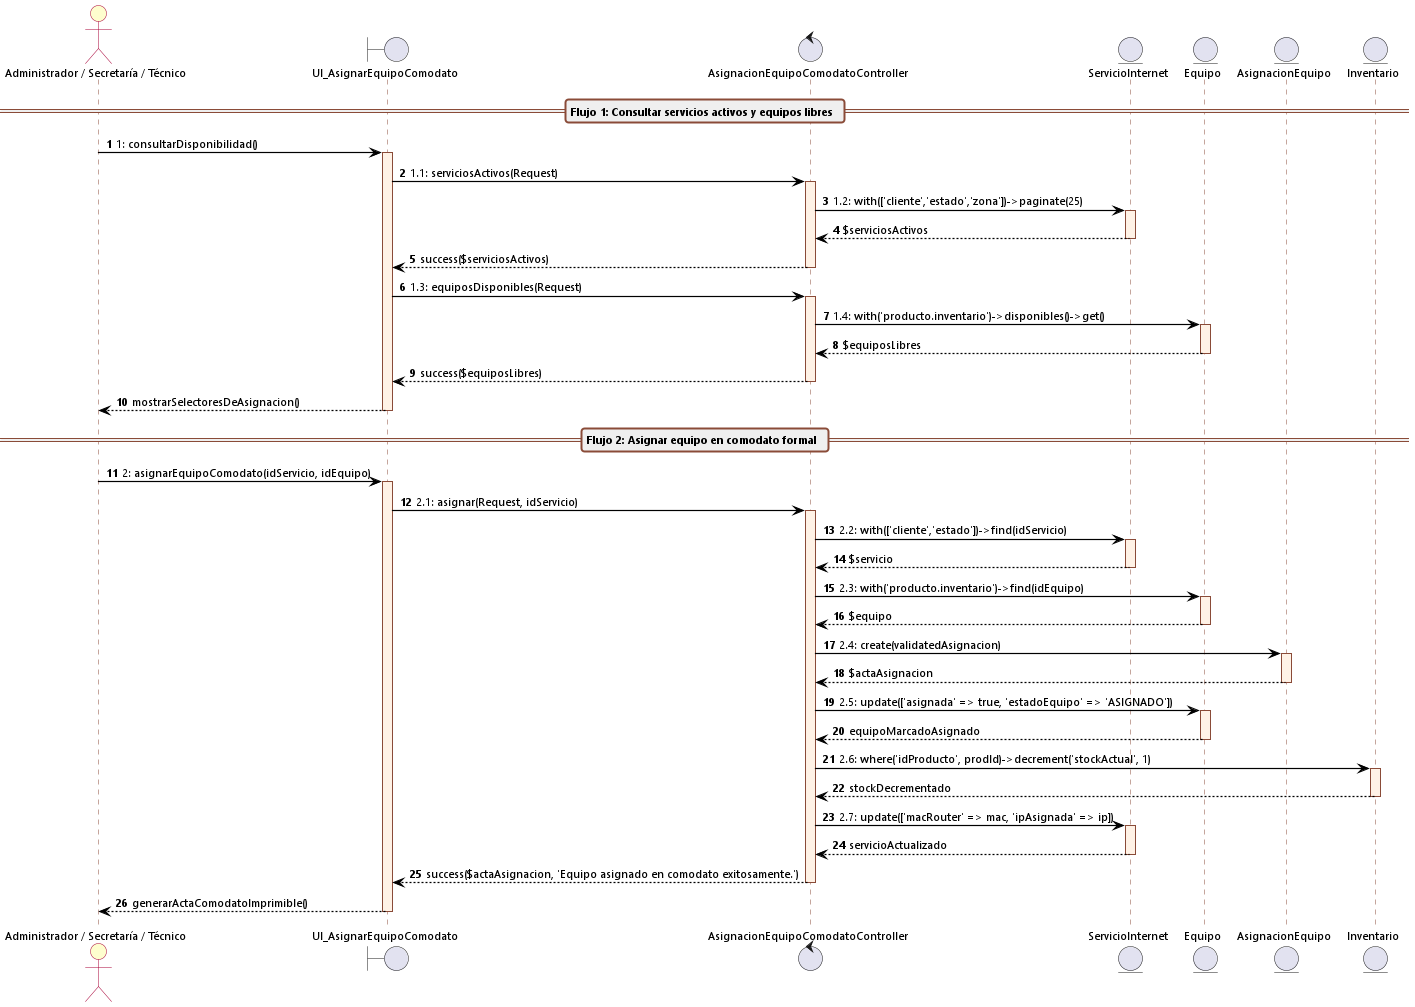

The diagram above was rendered by PlantUML. Its source (embedded in the PNG):
@startuml cu19_secuencia_asignar_equipo_comodato
autonumber
skinparam backgroundColor white
skinparam defaultFontName "Segoe UI"
skinparam defaultFontSize 11
skinparam sequenceArrowThickness 1.2
skinparam roundcorner 6

skinparam sequence {
    ArrowColor black
    ActorBorderColor #A80036
    ActorBackgroundColor #FEFECE
    LifeLineBorderColor #8A4B38
    LifeLineBackgroundColor #FFF2E6
    ParticipantBorderColor #8A4B38
    ParticipantBackgroundColor #FFF2E6
    BoxBorderColor #A80036
    BoxBackgroundColor #FAFAFA
    GroupBackgroundColor #F8F9FA
    GroupBorderColor #8A4B38
    DividerBackgroundColor #EFEFEF
    DividerBorderColor #8A4B38
}

actor "Administrador / Secretaría / Técnico" as Admin
boundary UI_AsignarEquipoComodato
control AsignacionEquipoComodatoController
entity ServicioInternet
entity Equipo
entity AsignacionEquipo
entity Inventario

== Flujo 1: Consultar servicios activos y equipos libres ==

Admin -> UI_AsignarEquipoComodato: 1: consultarDisponibilidad()
activate UI_AsignarEquipoComodato

UI_AsignarEquipoComodato -> AsignacionEquipoComodatoController: 1.1: serviciosActivos(Request)
activate AsignacionEquipoComodatoController

AsignacionEquipoComodatoController -> ServicioInternet: 1.2: with(['cliente','estado','zona'])->paginate(25)
activate ServicioInternet
ServicioInternet --> AsignacionEquipoComodatoController: $serviciosActivos
deactivate ServicioInternet

AsignacionEquipoComodatoController --> UI_AsignarEquipoComodato: success($serviciosActivos)
deactivate AsignacionEquipoComodatoController

UI_AsignarEquipoComodato -> AsignacionEquipoComodatoController: 1.3: equiposDisponibles(Request)
activate AsignacionEquipoComodatoController

AsignacionEquipoComodatoController -> Equipo: 1.4: with('producto.inventario')->disponibles()->get()
activate Equipo
Equipo --> AsignacionEquipoComodatoController: $equiposLibres
deactivate Equipo

AsignacionEquipoComodatoController --> UI_AsignarEquipoComodato: success($equiposLibres)
deactivate AsignacionEquipoComodatoController

UI_AsignarEquipoComodato --> Admin: mostrarSelectoresDeAsignacion()
deactivate UI_AsignarEquipoComodato

== Flujo 2: Asignar equipo en comodato formal ==

Admin -> UI_AsignarEquipoComodato: 2: asignarEquipoComodato(idServicio, idEquipo)
activate UI_AsignarEquipoComodato

UI_AsignarEquipoComodato -> AsignacionEquipoComodatoController: 2.1: asignar(Request, idServicio)
activate AsignacionEquipoComodatoController

AsignacionEquipoComodatoController -> ServicioInternet: 2.2: with(['cliente','estado'])->find(idServicio)
activate ServicioInternet
ServicioInternet --> AsignacionEquipoComodatoController: $servicio
deactivate ServicioInternet

AsignacionEquipoComodatoController -> Equipo: 2.3: with('producto.inventario')->find(idEquipo)
activate Equipo
Equipo --> AsignacionEquipoComodatoController: $equipo
deactivate Equipo

AsignacionEquipoComodatoController -> AsignacionEquipo: 2.4: create(validatedAsignacion)
activate AsignacionEquipo
AsignacionEquipo --> AsignacionEquipoComodatoController: $actaAsignacion
deactivate AsignacionEquipo

AsignacionEquipoComodatoController -> Equipo: 2.5: update(['asignada' => true, 'estadoEquipo' => 'ASIGNADO'])
activate Equipo
Equipo --> AsignacionEquipoComodatoController: equipoMarcadoAsignado
deactivate Equipo

AsignacionEquipoComodatoController -> Inventario: 2.6: where('idProducto', prodId)->decrement('stockActual', 1)
activate Inventario
Inventario --> AsignacionEquipoComodatoController: stockDecrementado
deactivate Inventario

AsignacionEquipoComodatoController -> ServicioInternet: 2.7: update(['macRouter' => mac, 'ipAsignada' => ip])
activate ServicioInternet
ServicioInternet --> AsignacionEquipoComodatoController: servicioActualizado
deactivate ServicioInternet

AsignacionEquipoComodatoController --> UI_AsignarEquipoComodato: success($actaAsignacion, 'Equipo asignado en comodato exitosamente.')
deactivate AsignacionEquipoComodatoController

UI_AsignarEquipoComodato --> Admin: generarActaComodatoImprimible()
deactivate UI_AsignarEquipoComodato
@enduml